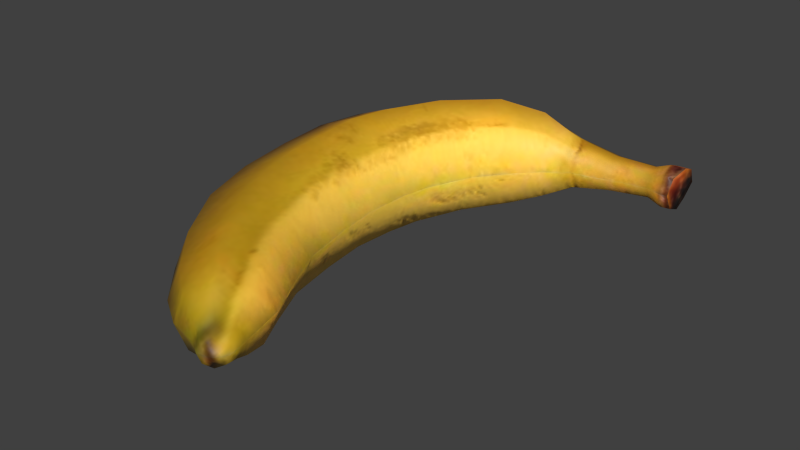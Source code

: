 # Source: banana.blend  (saved by Blender 5.2.45; exported with 4.5.12 LTS)
import bpy
from mathutils import Matrix  # noqa: F401  (used for matrix-valued properties, if any)

bpy.ops.wm.read_factory_settings(use_empty=True)
scene = bpy.context.scene
scene.name = 'Scene'

# ---- collections
col_collection_1 = bpy.data.collections.new('Collection 1'); scene.collection.children.link(col_collection_1)

# ---- images (referenced by path relative to the original .blend; pixels are not part of the script)
import os
ASSET_DIR = os.environ.get("B2B_ASSET_DIR", "")  # directory of the original .blend (textures are referenced by path, not embedded)
HERE = os.path.dirname(os.path.abspath(__file__))  # packed textures are extracted next to this script under _unpacked/

def load_image(name, relpath, width, height, colorspace="sRGB"):
    """Load a texture the original file referenced (path relative to the .blend, or extracted next to this script)."""
    p = next((c for c in (os.path.join(HERE, relpath), os.path.join(ASSET_DIR, relpath)) if relpath and os.path.exists(c)), "")
    if p:
        img = bpy.data.images.load(p, check_existing=True)
        img.name = name
    else:  # same state as the original file: an image datablock whose file is absent (Cycles renders it pink)
        img = bpy.data.images.new(name, width, height)
        img.source = "FILE"
        img.filepath = "//" + (relpath or name)
    img.colorspace_settings.name = colorspace
    return img
img_banana_texture_jpg_001 = load_image('Banana_texture.jpg.001', '_unpacked/Banana_texture.bc1db0bc.jpg', 256, 256, 'sRGB')
img_banana_normal_jpg_001 = load_image('Banana_normal.jpg.001', '_unpacked/Banana_normal.840adf0c.jpg', 256, 256, 'Non-Color')

# ---- materials (node trees are filled in below, after node groups)
mat_material = bpy.data.materials.new('Material')
mat_material.alpha_threshold = 0.0
mat_material.use_backface_culling_lightprobe_volume = False
mat_material.use_transparent_shadow = False
mat_material.roughness = 0.5
mat_material.specular_intensity = 0.08621
mat_material.line_color = (0.0, 0.0, 0.0, 1.0)

# ---- material node trees
mat_material.use_nodes = True; mat_material.node_tree.nodes.clear()
_N = mat_material.node_tree.nodes; _L = mat_material.node_tree.links
n0 = _N.new('ShaderNodeOutputMaterial'); n0.name = 'Material Output'; n0.location = (600, 100)
n1 = _N.new('ShaderNodeBsdfPrincipled'); n1.name = 'Principled BSDF'; n1.location = (300, 100)
n1.inputs[2].default_value = 0.55
n1.inputs[10].default_value = 0.005
n2 = _N.new('ShaderNodeTexImage'); n2.name = 'Image Texture'; n2.location = (-500, 400)
n2.label = 'Base Color'
n2.image = img_banana_texture_jpg_001
n3 = _N.new('ShaderNodeTexImage'); n3.name = 'Image Texture.001'; n3.location = (-500, 0)
n3.label = 'Normal'
n3.image = img_banana_normal_jpg_001
n4 = _N.new('ShaderNodeNormalMap'); n4.name = 'Normal Map'; n4.location = (-50, 0)
n4.width = 160
n5 = _N.new('ShaderNodeHueSaturation'); n5.name = 'Banana Color Brightness'; n5.location = (-100, 400)
n5.label = 'Compensate painted-in dark shading'
n5.width = 160
n5.inputs[2].default_value = 2.0
_L.new(n1.outputs[0], n0.inputs[0])
_L.new(n3.outputs[0], n4.inputs[1])
_L.new(n4.outputs[0], n1.inputs[5])
_L.new(n2.outputs[0], n5.inputs[4])
_L.new(n5.outputs[0], n1.inputs[0])
n0.is_active_output = True

# ---- world
world_world = bpy.data.worlds.new('World'); scene.world = world_world
world_world.use_nodes = True; world_world.node_tree.nodes.clear()
_N = world_world.node_tree.nodes; _L = world_world.node_tree.links
n0 = _N.new('ShaderNodeOutputWorld'); n0.name = 'World Output'; n0.location = (280, 0)
n1 = _N.new('ShaderNodeBackground'); n1.name = 'Background'; n1.location = (0, 0)
n1.inputs[0].default_value = (0.05088, 0.05088, 0.05088, 1.0)
n2 = _N.new('NodeFrame'); n2.name = 'Frame'; n2.location = (0, 0)
n2.label = 'Versioning: Use Nodes was removed'
n2.width = 160
n0.parent = n2
n1.parent = n2
_L.new(n1.outputs[0], n0.inputs[0])
n0.is_active_output = True
world_world.color = (0.05088, 0.05088, 0.05088)
world_world.use_sun_shadow = False
world_world.sun_shadow_jitter_overblur = 0.0
world_world.cycles.sampling_method = 'MANUAL'
world_world.cycles.sample_map_resolution = 256

# ---- meshes
me_plane = bpy.data.meshes.new('Plane')
me_plane.from_pydata([(-1.0, -1.0, 0.0), (1.0, -1.0, 0.0), (-1.0, 1.0, 0.0), (1.0, 1.0, 0.0)], [], [(0, 1, 3, 2)])
_uv = me_plane.uv_layers.new(name='UVMap')
_uv.uv.foreach_set('vector', [0.0, 0.0, 1.0, 0.0, 1.0, 1.0, 0.0, 1.0])
me_plane.update()
me_cylinder = bpy.data.meshes.new('Cylinder')
me_cylinder.from_pydata([(-0.07947, 0.0528, 0.2721), (-0.08718, 0.0554, 0.1813), (-0.1158, 0.03733, 0.2806), (-0.1263, 0.03917, 0.1809), (-0.1309, -1.589e-08, 0.2841), (-0.1426, -1.068e-09, 0.1808), (-0.1158, -0.03734, 0.2806), (-0.1263, -0.03917, 0.1809), (-0.07947, -0.0528, 0.2721), (-0.08718, -0.0554, 0.1813), (-0.04311, -0.03733, 0.2637), (-0.048, -0.03917, 0.1817), (-0.02804, -1.258e-08, 0.2602), (-0.03178, 2.015e-09, 0.1819), (-0.04311, 0.03733, 0.2637), (-0.048, 0.03917, 0.1817), (-0.04112, 0.0462, 0.3652), (-0.06036, 0.0536, 0.09719), (-0.03327, -4.942e-09, 0.2195), (-0.04886, -0.03779, 0.221), (-0.08648, -0.05344, 0.2246), (-0.1241, -0.03779, 0.2282), (-0.1397, -7.981e-09, 0.2297), (-0.1241, 0.03779, 0.2282), (-0.08648, 0.05344, 0.2246), (-0.04886, 0.03779, 0.221), (-0.08059, 0.05487, 0.1463), (-0.1189, 0.0388, 0.1401), (-0.1348, 3.732e-09, 0.1376), (-0.1189, -0.0388, 0.1401), (-0.08059, -0.05487, 0.1463), (-0.04229, -0.0388, 0.1524), (-0.02642, 6.972e-09, 0.155), (-0.04229, 0.0388, 0.1524), (-0.02554, 0.0503, 0.05296), (-0.09601, 0.0379, 0.08432), (-0.1108, 7.158e-09, 0.07899), (-0.09601, -0.0379, 0.08432), (-0.06036, -0.0536, 0.09719), (-0.02471, -0.0379, 0.1101), (-0.009947, 1.1e-08, 0.1154), (-0.02471, 0.0379, 0.1101), (0.008971, 0.04029, 0.03351), (-0.05428, 0.03557, 0.032), (-0.06618, 9.326e-09, 0.02332), (-0.05428, -0.03557, 0.032), (-0.02554, -0.0503, 0.05296), (0.003206, -0.03557, 0.07391), (0.01511, 1.472e-08, 0.08259), (0.003206, 0.03557, 0.07391), (-0.0659, 0.05023, 0.3217), (-0.006839, 0.02849, 0.009816), (-0.01339, 1.214e-08, -8.941e-08), (-0.006839, -0.02849, 0.009816), (0.008971, -0.04029, 0.03351), (0.02478, -0.02849, 0.05721), (0.03133, 1.92e-08, 0.06703), (0.02478, 0.02849, 0.05721), (0.08059, 0.01654, 0.02853), (-0.0999, 0.03552, 0.332), (-0.114, -2.489e-08, 0.3363), (-0.0999, -0.03552, 0.332), (-0.0659, -0.05023, 0.3217), (-0.03189, -0.03552, 0.3115), (-0.01781, -2.152e-08, 0.3072), (-0.03189, 0.03552, 0.3115), (-0.01622, 0.04026, 0.3991), (-0.07038, 0.03267, 0.3797), (-0.08251, -3.221e-08, 0.3857), (-0.07038, -0.03267, 0.3797), (-0.04112, -0.0462, 0.3652), (-0.01185, -0.03267, 0.3507), (0.0002673, -2.834e-08, 0.3447), (-0.01185, 0.03267, 0.3507), (0.0005577, 0.02948, 0.4202), (-0.04107, 0.02847, 0.413), (-0.05136, -3.835e-08, 0.4187), (-0.04107, -0.02847, 0.413), (-0.01622, -0.04026, 0.3991), (0.008627, -0.02847, 0.3852), (0.01892, -3.474e-08, 0.3794), (0.008627, 0.02847, 0.3852), (0.01636, 0.01718, 0.4325), (-0.01717, 0.02085, 0.4311), (-0.02451, -4.347e-08, 0.4357), (-0.01717, -0.02085, 0.4311), (0.0005577, -0.02948, 0.4202), (0.01829, -0.02085, 0.4092), (0.02563, -4.064e-08, 0.4046), (0.01829, 0.02085, 0.4092), (0.02417, 0.01137, 0.4434), (0.00648, 0.01215, 0.4395), (0.002386, -4.514e-08, 0.4425), (0.00648, -0.01215, 0.4395), (0.01636, -0.01718, 0.4325), (0.02625, -0.01215, 0.4254), (0.03034, -4.333e-08, 0.4225), (0.02625, 0.01215, 0.4254), (0.01763, 0.008041, 0.4481), (0.01492, -4.721e-08, 0.45), (0.01763, -0.008042, 0.4481), (0.02417, -0.01137, 0.4434), (0.03072, -0.008042, 0.4387), (0.03343, -4.601e-08, 0.4368), (0.03072, 0.008041, 0.4387), (0.02793, -4.694e-08, 0.4467), (0.04317, 0.02366, 0.02984), (0.03761, 0.01673, 0.01406), (0.0353, 1.006e-08, 0.00753), (0.03761, -0.01673, 0.01406), (0.04317, -0.02366, 0.02984), (0.04874, -0.01673, 0.04562), (0.05105, 1.562e-08, 0.05215), (0.04874, 0.01673, 0.04562), (0.116, 0.01453, 0.02334), (0.07965, 0.01169, 0.01688), (0.07927, 1.191e-08, 0.01205), (0.07965, -0.01169, 0.01688), (0.08059, -0.01654, 0.02853), (0.08152, -0.01169, 0.04019), (0.0819, 1.692e-08, 0.04502), (0.08152, 0.01169, 0.04019), (0.1296, 0.01981, 0.02226), (0.1152, 0.01027, 0.0131), (0.1148, 1.773e-08, 0.00886), (0.1152, -0.01027, 0.0131), (0.116, -0.01453, 0.02334), (0.1168, -0.01027, 0.03358), (0.1172, 2.213e-08, 0.03782), (0.1168, 0.01027, 0.03358), (0.1426, 0.01981, 0.02122), (0.1285, 0.01401, 0.008291), (0.128, 1.708e-08, 0.002506), (0.1285, -0.01401, 0.008291), (0.1296, -0.01981, 0.02226), (0.1307, -0.01401, 0.03622), (0.1312, 2.309e-08, 0.04201), (0.1307, 0.01401, 0.03622), (0.1415, 0.01401, 0.007255), (0.141, 1.708e-08, 0.00147), (0.1378, -0.01401, 0.00685), (0.1385, -0.01981, 0.02081), (0.139, -0.01401, 0.03523), (0.1377, 2.396e-08, 0.04088), (0.139, 0.01401, 0.03523), (0.1397, 2.055e-08, 0.02122)], [], [(24, 1, 3, 23), (23, 3, 5, 22), (22, 5, 7, 21), (21, 7, 9, 20), (20, 9, 11, 19), (19, 11, 13, 18), (25, 15, 1, 24), (18, 13, 15, 25), (12, 18, 25, 14), (14, 25, 24, 0), (10, 19, 18, 12), (10, 12, 64, 63), (2, 4, 60, 59), (12, 14, 65, 64), (4, 6, 61, 60), (0, 2, 59, 50), (14, 0, 50, 65), (6, 8, 62, 61), (8, 10, 63, 62), (8, 20, 19, 10), (6, 21, 20, 8), (4, 22, 21, 6), (2, 23, 22, 4), (0, 24, 23, 2), (3, 1, 26, 27), (1, 15, 33, 26), (9, 7, 29, 30), (11, 9, 30, 31), (13, 11, 31, 32), (5, 3, 27, 28), (15, 13, 32, 33), (7, 5, 28, 29), (28, 27, 35, 36), (33, 32, 40, 41), (31, 30, 38, 39), (29, 28, 36, 37), (26, 33, 41, 17), (27, 26, 17, 35), (32, 31, 39, 40), (30, 29, 37, 38), (37, 36, 44, 45), (17, 41, 49, 34), (35, 17, 34, 43), (40, 39, 47, 48), (38, 37, 45, 46), (36, 35, 43, 44), (41, 40, 48, 49), (39, 38, 46, 47), (46, 45, 53, 54), (44, 43, 51, 52), (49, 48, 56, 57), (47, 46, 54, 55), (45, 44, 52, 53), (34, 49, 57, 42), (43, 34, 42, 51), (48, 47, 55, 56), (55, 54, 110, 111), (53, 52, 108, 109), (42, 57, 113, 106), (51, 42, 106, 107), (56, 55, 111, 112), (54, 53, 109, 110), (52, 51, 107, 108), (57, 56, 112, 113), (50, 59, 67, 16), (63, 64, 72, 71), (61, 62, 70, 69), (59, 60, 68, 67), (64, 65, 73, 72), (62, 63, 71, 70), (60, 61, 69, 68), (65, 50, 16, 73), (67, 68, 76, 75), (72, 73, 81, 80), (70, 71, 79, 78), (68, 69, 77, 76), (73, 16, 66, 81), (16, 67, 75, 66), (71, 72, 80, 79), (69, 70, 78, 77), (76, 77, 85, 84), (81, 66, 74, 89), (66, 75, 83, 74), (79, 80, 88, 87), (77, 78, 86, 85), (75, 76, 84, 83), (80, 81, 89, 88), (78, 79, 87, 86), (85, 86, 94, 93), (83, 84, 92, 91), (88, 89, 97, 96), (86, 87, 95, 94), (84, 85, 93, 92), (89, 74, 82, 97), (74, 83, 91, 82), (87, 88, 96, 95), (94, 95, 102, 101), (92, 93, 100, 99), (97, 82, 90, 104), (82, 91, 98, 90), (95, 96, 103, 102), (93, 94, 101, 100), (91, 92, 99, 98), (96, 97, 104, 103), (101, 102, 105), (100, 101, 105), (104, 90, 105), (90, 98, 105), (99, 100, 105), (103, 104, 105), (98, 99, 105), (102, 103, 105), (113, 112, 120, 121), (111, 110, 118, 119), (109, 108, 116, 117), (106, 113, 121, 58), (107, 106, 58, 115), (112, 111, 119, 120), (110, 109, 117, 118), (108, 107, 115, 116), (58, 121, 129, 114), (115, 58, 114, 123), (120, 119, 127, 128), (118, 117, 125, 126), (116, 115, 123, 124), (121, 120, 128, 129), (119, 118, 126, 127), (117, 116, 124, 125), (124, 123, 131, 132), (129, 128, 136, 137), (127, 126, 134, 135), (125, 124, 132, 133), (114, 129, 137, 122), (123, 114, 122, 131), (128, 127, 135, 136), (126, 125, 133, 134), (133, 132, 139, 140), (122, 137, 144, 130), (131, 122, 130, 138), (136, 135, 142, 143), (134, 133, 140, 141), (132, 131, 138, 139), (137, 136, 143, 144), (135, 134, 141, 142), (140, 139, 145), (138, 130, 145), (130, 144, 145), (141, 140, 145), (142, 141, 145), (143, 142, 145), (139, 138, 145), (144, 143, 145)])
me_cylinder.polygons.foreach_set('use_smooth', [True] * 152)
_uv = me_cylinder.uv_layers.new(name='UVMap')
_uv.uv.foreach_set('vector', [0.7239, 0.4028, 0.706, 0.4728, 0.6397, 0.4557, 0.6589, 0.382, 0.6589, 0.382, 0.6397, 0.4557, 0.5717, 0.4407, 0.5942, 0.3607, 0.4496, 0.3495, 0.4725, 0.4307, 0.4035, 0.4458, 0.384, 0.3711, 0.384, 0.3711, 0.4035, 0.4458, 0.3363, 0.4632, 0.3182, 0.3922, 0.3182, 0.3922, 0.3363, 0.4632, 0.2653, 0.4812, 0.2492, 0.4127, 0.2492, 0.4127, 0.2653, 0.4812, 0.1916, 0.4957, 0.179, 0.4307, 0.7919, 0.423, 0.776, 0.4906, 0.706, 0.4728, 0.7239, 0.4028, 0.8611, 0.4408, 0.8487, 0.5048, 0.776, 0.4906, 0.7919, 0.423, 0.8803, 0.3729, 0.8611, 0.4408, 0.7919, 0.423, 0.8142, 0.3513, 0.8142, 0.3513, 0.7919, 0.423, 0.7239, 0.4028, 0.7497, 0.3267, 0.2266, 0.3399, 0.2492, 0.4127, 0.179, 0.4307, 0.1595, 0.3618, 0.2266, 0.3399, 0.1595, 0.3618, 0.1338, 0.2812, 0.1979, 0.2589, 0.6883, 0.3006, 0.628, 0.2732, 0.6721, 0.1917, 0.7263, 0.2234, 0.8803, 0.3729, 0.8142, 0.3513, 0.8426, 0.2714, 0.9057, 0.2935, 0.4153, 0.2609, 0.3543, 0.2886, 0.3158, 0.2104, 0.3707, 0.1783, 0.7497, 0.3267, 0.6883, 0.3006, 0.7263, 0.2234, 0.7824, 0.2488, 0.8142, 0.3513, 0.7497, 0.3267, 0.7824, 0.2488, 0.8426, 0.2714, 0.3543, 0.2886, 0.2921, 0.3151, 0.259, 0.2361, 0.3158, 0.2104, 0.2921, 0.3151, 0.2266, 0.3399, 0.1979, 0.2589, 0.259, 0.2361, 0.2921, 0.3151, 0.3182, 0.3922, 0.2492, 0.4127, 0.2266, 0.3399, 0.3543, 0.2886, 0.384, 0.3711, 0.3182, 0.3922, 0.2921, 0.3151, 0.4153, 0.2609, 0.4496, 0.3495, 0.384, 0.3711, 0.3543, 0.2886, 0.6883, 0.3006, 0.6589, 0.382, 0.5942, 0.3607, 0.628, 0.2732, 0.7497, 0.3267, 0.7239, 0.4028, 0.6589, 0.382, 0.6883, 0.3006, 0.6397, 0.4557, 0.706, 0.4728, 0.6996, 0.5311, 0.6324, 0.5211, 0.706, 0.4728, 0.776, 0.4906, 0.7703, 0.5428, 0.6996, 0.5311, 0.3363, 0.4632, 0.4035, 0.4458, 0.4109, 0.5121, 0.3428, 0.5222, 0.2653, 0.4812, 0.3363, 0.4632, 0.3428, 0.5222, 0.2711, 0.5341, 0.1916, 0.4957, 0.2653, 0.4812, 0.2711, 0.5341, 0.1972, 0.5433, 0.5717, 0.4407, 0.6397, 0.4557, 0.6324, 0.5211, 0.5636, 0.5154, 0.776, 0.4906, 0.8487, 0.5048, 0.8431, 0.5518, 0.7703, 0.5428, 0.4035, 0.4458, 0.4725, 0.4307, 0.4807, 0.5063, 0.4109, 0.5121, 0.5636, 0.5154, 0.6324, 0.5211, 0.6365, 0.6157, 0.5701, 0.6223, 0.7703, 0.5428, 0.8431, 0.5518, 0.8409, 0.6262, 0.7697, 0.623, 0.2711, 0.5341, 0.3428, 0.5222, 0.3407, 0.6096, 0.2717, 0.6155, 0.4109, 0.5121, 0.4807, 0.5063, 0.4741, 0.6147, 0.4067, 0.6081, 0.6996, 0.5311, 0.7703, 0.5428, 0.7697, 0.623, 0.7016, 0.6172, 0.6324, 0.5211, 0.6996, 0.5311, 0.7016, 0.6172, 0.6365, 0.6157, 0.1972, 0.5433, 0.2711, 0.5341, 0.2717, 0.6155, 0.1995, 0.6187, 0.3428, 0.5222, 0.4109, 0.5121, 0.4067, 0.6081, 0.3407, 0.6096, 0.4067, 0.6081, 0.4741, 0.6147, 0.4384, 0.7303, 0.3801, 0.707, 0.7016, 0.6172, 0.7697, 0.623, 0.7798, 0.7, 0.7193, 0.7027, 0.6365, 0.6157, 0.7016, 0.6172, 0.7193, 0.7027, 0.6627, 0.7133, 0.1995, 0.6187, 0.2717, 0.6155, 0.2614, 0.6936, 0.1953, 0.6912, 0.3407, 0.6096, 0.4067, 0.6081, 0.3801, 0.707, 0.3227, 0.6963, 0.5701, 0.6223, 0.6365, 0.6157, 0.6627, 0.7133, 0.6053, 0.7363, 0.7697, 0.623, 0.8409, 0.6262, 0.845, 0.6978, 0.7798, 0.7, 0.2717, 0.6155, 0.3407, 0.6096, 0.3227, 0.6963, 0.2614, 0.6936, 0.3227, 0.6963, 0.3801, 0.707, 0.3364, 0.7731, 0.2938, 0.7519, 0.6053, 0.7363, 0.6627, 0.7133, 0.7059, 0.7785, 0.6675, 0.8129, 0.7798, 0.7, 0.845, 0.6978, 0.8486, 0.7364, 0.7962, 0.7449, 0.2614, 0.6936, 0.3227, 0.6963, 0.2938, 0.7519, 0.2448, 0.7391, 0.3801, 0.707, 0.4384, 0.7303, 0.3753, 0.8081, 0.3364, 0.7731, 0.7193, 0.7027, 0.7798, 0.7, 0.7962, 0.7449, 0.7479, 0.7576, 0.6627, 0.7133, 0.7193, 0.7027, 0.7479, 0.7576, 0.7059, 0.7785, 0.1953, 0.6912, 0.2614, 0.6936, 0.2448, 0.7391, 0.1917, 0.7304, 0.2448, 0.7391, 0.2938, 0.7519, 0.248, 0.8018, 0.2162, 0.7858, 0.3364, 0.7731, 0.3753, 0.8081, 0.2959, 0.8493, 0.2753, 0.8226, 0.7479, 0.7576, 0.7962, 0.7449, 0.8244, 0.791, 0.793, 0.8068, 0.7059, 0.7785, 0.7479, 0.7576, 0.793, 0.8068, 0.766, 0.8273, 0.1917, 0.7304, 0.2448, 0.7391, 0.2162, 0.7858, 0.1838, 0.7733, 0.2938, 0.7519, 0.3364, 0.7731, 0.2753, 0.8226, 0.248, 0.8018, 0.6675, 0.8129, 0.7059, 0.7785, 0.766, 0.8273, 0.7458, 0.8536, 0.7962, 0.7449, 0.8486, 0.7364, 0.8564, 0.7787, 0.8244, 0.791, 0.7824, 0.2488, 0.7263, 0.2234, 0.7787, 0.1531, 0.8253, 0.1821, 0.1979, 0.2589, 0.1338, 0.2812, 0.1065, 0.2125, 0.1639, 0.1917, 0.3158, 0.2104, 0.259, 0.2361, 0.2158, 0.1683, 0.2629, 0.1392, 0.7263, 0.2234, 0.6721, 0.1917, 0.7352, 0.1155, 0.7787, 0.1531, 0.9057, 0.2935, 0.8426, 0.2714, 0.8763, 0.2054, 0.9326, 0.2259, 0.259, 0.2361, 0.1979, 0.2589, 0.1639, 0.1917, 0.2158, 0.1683, 0.3707, 0.1783, 0.3158, 0.2104, 0.2629, 0.1392, 0.3068, 0.1013, 0.8426, 0.2714, 0.7824, 0.2488, 0.8253, 0.1821, 0.8763, 0.2054, 0.7787, 0.1531, 0.7352, 0.1155, 0.7949, 0.06707, 0.8264, 0.1056, 0.9326, 0.2259, 0.8763, 0.2054, 0.9049, 0.1492, 0.9531, 0.1607, 0.2158, 0.1683, 0.1639, 0.1917, 0.1353, 0.1343, 0.1778, 0.1171, 0.3068, 0.1013, 0.2629, 0.1392, 0.215, 0.09103, 0.2467, 0.05257, 0.8763, 0.2054, 0.8253, 0.1821, 0.8632, 0.1318, 0.9049, 0.1492, 0.8253, 0.1821, 0.7787, 0.1531, 0.8264, 0.1056, 0.8632, 0.1318, 0.1639, 0.1917, 0.1065, 0.2125, 0.08566, 0.1458, 0.1353, 0.1343, 0.2629, 0.1392, 0.2158, 0.1683, 0.1778, 0.1171, 0.215, 0.09103, 0.2467, 0.05257, 0.215, 0.09103, 0.1783, 0.06197, 0.1964, 0.02948, 0.9049, 0.1492, 0.8632, 0.1318, 0.8891, 0.0987, 0.9205, 0.1115, 0.8632, 0.1318, 0.8264, 0.1056, 0.8633, 0.07703, 0.8891, 0.0987, 0.1353, 0.1343, 0.08566, 0.1458, 0.08253, 0.1002, 0.12, 0.09559, 0.215, 0.09103, 0.1778, 0.1171, 0.1521, 0.08322, 0.1783, 0.06197, 0.8264, 0.1056, 0.7949, 0.06707, 0.8453, 0.04395, 0.8633, 0.07703, 0.9531, 0.1607, 0.9049, 0.1492, 0.9205, 0.1115, 0.9564, 0.1164, 0.1778, 0.1171, 0.1353, 0.1343, 0.12, 0.09559, 0.1521, 0.08322, 0.1783, 0.06197, 0.1521, 0.08322, 0.1258, 0.0585, 0.1407, 0.04275, 0.8633, 0.07703, 0.8453, 0.04395, 0.8948, 0.03656, 0.9017, 0.05886, 0.9564, 0.1164, 0.9205, 0.1115, 0.9348, 0.08378, 0.9556, 0.08541, 0.1521, 0.08322, 0.12, 0.09559, 0.1064, 0.06672, 0.1258, 0.0585, 0.1964, 0.02948, 0.1783, 0.06197, 0.1407, 0.04275, 0.1481, 0.02202, 0.9205, 0.1115, 0.8891, 0.0987, 0.916, 0.07503, 0.9348, 0.08378, 0.8891, 0.0987, 0.8633, 0.07703, 0.9017, 0.05886, 0.916, 0.07503, 0.12, 0.09559, 0.08253, 0.1002, 0.08386, 0.06765, 0.1064, 0.06672, 0.1258, 0.0585, 0.1064, 0.06672, 0.1023, 0.04526, 0.1133, 0.04092, 0.1481, 0.02202, 0.1407, 0.04275, 0.1211, 0.0321, 0.1236, 0.01822, 0.9348, 0.08378, 0.916, 0.07503, 0.9284, 0.05805, 0.9391, 0.06289, 0.916, 0.07503, 0.9017, 0.05886, 0.9217, 0.04845, 0.9284, 0.05805, 0.1064, 0.06672, 0.08386, 0.06765, 0.08874, 0.04274, 0.1023, 0.04526, 0.1407, 0.04275, 0.1258, 0.0585, 0.1133, 0.04092, 0.1211, 0.0321, 0.9017, 0.05886, 0.8948, 0.03656, 0.9207, 0.03479, 0.9217, 0.04845, 0.9556, 0.08541, 0.9348, 0.08378, 0.9391, 0.06289, 0.9528, 0.06158, 0.1133, 0.04092, 0.1023, 0.04526, 0.1009, 0.02626, 0.1211, 0.0321, 0.1133, 0.04092, 0.1009, 0.02626, 0.9391, 0.06289, 0.9284, 0.05805, 0.942, 0.04455, 0.9284, 0.05805, 0.9217, 0.04845, 0.942, 0.04455, 0.1236, 0.01822, 0.1211, 0.0321, 0.1009, 0.02626, 0.9528, 0.06158, 0.9391, 0.06289, 0.942, 0.04455, 0.9217, 0.04845, 0.9207, 0.03479, 0.942, 0.04455, 0.1023, 0.04526, 0.08874, 0.04274, 0.1009, 0.02626, 0.8244, 0.791, 0.8564, 0.7787, 0.8841, 0.829, 0.8645, 0.8431, 0.2162, 0.7858, 0.248, 0.8018, 0.1936, 0.8546, 0.1753, 0.8384, 0.2753, 0.8226, 0.2959, 0.8493, 0.2255, 0.8905, 0.2104, 0.8724, 0.793, 0.8068, 0.8244, 0.791, 0.8645, 0.8431, 0.8464, 0.859, 0.766, 0.8273, 0.793, 0.8068, 0.8464, 0.859, 0.8298, 0.8765, 0.1838, 0.7733, 0.2162, 0.7858, 0.1753, 0.8384, 0.1556, 0.8241, 0.248, 0.8018, 0.2753, 0.8226, 0.2104, 0.8724, 0.1936, 0.8546, 0.7458, 0.8536, 0.766, 0.8273, 0.8298, 0.8765, 0.815, 0.8942, 0.8464, 0.859, 0.8645, 0.8431, 0.9097, 0.898, 0.8936, 0.9137, 0.8298, 0.8765, 0.8464, 0.859, 0.8936, 0.9137, 0.8771, 0.9284, 0.1556, 0.8241, 0.1753, 0.8384, 0.1283, 0.8936, 0.1145, 0.8774, 0.1936, 0.8546, 0.2104, 0.8724, 0.1617, 0.925, 0.1447, 0.9097, 0.815, 0.8942, 0.8298, 0.8765, 0.8771, 0.9284, 0.8604, 0.941, 0.8645, 0.8431, 0.8841, 0.829, 0.9245, 0.8824, 0.9097, 0.898, 0.1753, 0.8384, 0.1936, 0.8546, 0.1447, 0.9097, 0.1283, 0.8936, 0.2104, 0.8724, 0.2255, 0.8905, 0.179, 0.9384, 0.1617, 0.925, 0.8604, 0.941, 0.8771, 0.9284, 0.892, 0.9496, 0.871, 0.9631, 0.9097, 0.898, 0.9245, 0.8824, 0.9477, 0.8973, 0.9295, 0.9173, 0.1283, 0.8936, 0.1447, 0.9097, 0.1251, 0.9293, 0.1081, 0.9109, 0.1617, 0.925, 0.179, 0.9384, 0.166, 0.963, 0.144, 0.9467, 0.8936, 0.9137, 0.9097, 0.898, 0.9295, 0.9173, 0.9111, 0.9344, 0.8771, 0.9284, 0.8936, 0.9137, 0.9111, 0.9344, 0.892, 0.9496, 0.1145, 0.8774, 0.1283, 0.8936, 0.1081, 0.9109, 0.09156, 0.8904, 0.1447, 0.9097, 0.1617, 0.925, 0.144, 0.9467, 0.1251, 0.9293, 0.144, 0.9467, 0.166, 0.963, 0.1516, 0.9818, 0.1341, 0.9601, 0.9111, 0.9344, 0.9295, 0.9173, 0.9394, 0.9282, 0.925, 0.9513, 0.892, 0.9496, 0.9111, 0.9344, 0.925, 0.9513, 0.9046, 0.9669, 0.09156, 0.8904, 0.1081, 0.9109, 0.09744, 0.9209, 0.08253, 0.8983, 0.1251, 0.9293, 0.144, 0.9467, 0.1341, 0.9601, 0.115, 0.9413, 0.871, 0.9631, 0.892, 0.9496, 0.9046, 0.9669, 0.8834, 0.9815, 0.9295, 0.9173, 0.9477, 0.8973, 0.9564, 0.9062, 0.9394, 0.9282, 0.1081, 0.9109, 0.1251, 0.9293, 0.115, 0.9413, 0.09744, 0.9209, 0.5273, 0.06387, 0.5674, 0.02605, 0.5943, 0.09213, 0.6218, 0.02605, 0.6608, 0.06408, 0.5943, 0.09213, 0.6608, 0.06408, 0.6601, 0.12, 0.5943, 0.09213, 0.5277, 0.1182, 0.5273, 0.06387, 0.5943, 0.09213, 0.5668, 0.1581, 0.5277, 0.1182, 0.5943, 0.09213, 0.6212, 0.1581, 0.5668, 0.1581, 0.5943, 0.09213, 0.5674, 0.02605, 0.6218, 0.02605, 0.5943, 0.09213, 0.6601, 0.12, 0.6212, 0.1581, 0.5943, 0.09213])
me_cylinder.materials.append(mat_material)
me_cylinder.use_remesh_preserve_volume = False
me_cylinder.use_remesh_preserve_attributes = False
me_cylinder.use_mirror_vertex_groups = False
me_cylinder.update()

# ---- objects
ob_plane = bpy.data.objects.new('Plane', me_plane)
ob_banana = bpy.data.objects.new('banana', me_cylinder)

# ---- transforms, parenting, visibility, modifiers, constraints
ob_plane.location = (0.0, 0.0, 0.0)
ob_plane.scale = (0.5, 0.5, 0.5)
ob_plane.hide_render = True
ob_banana.location = (0.0, 0.2096, 0.04278)
ob_banana.rotation_euler = (1.571, -0.0, 0.0)
ob_banana.lineart.crease_threshold = 0.0

# ---- collection membership
scene.collection.objects.link(ob_plane)
col_collection_1.objects.link(ob_banana)

# ---- scene / render settings (as saved in the file)
scene.frame_start = 1; scene.frame_end = 250; scene.frame_set(1)
scene.render.engine = 'BLENDER_EEVEE_NEXT'
scene.render.image_settings.color_mode = 'RGB'
scene.render.image_settings.compression = 90
scene.render.resolution_percentage = 50
scene.render.dither_intensity = 0.0
scene.render.bake_type = 'DISPLACEMENT'
scene.render.bake_margin = 2
scene.render.bake_bias = 0.0
scene.render.bake_samples = 0
scene.cycles.use_denoising = False
scene.cycles.samples = 10
scene.cycles.sampling_pattern = 'TABULATED_SOBOL'
scene.cycles.light_sampling_threshold = 0.0
scene.cycles.use_adaptive_sampling = False
scene.cycles.use_light_tree = False
scene.cycles.blur_glossy = 0.0
scene.cycles.volume_bounces = 1
scene.cycles.pixel_filter_type = 'GAUSSIAN'
scene.cycles.sample_clamp_indirect = 0.0
scene.eevee.fast_gi_thickness_near = 0.1
scene.eevee.fast_gi_thickness_far = 0.0
scene.view_settings.view_transform = 'Standard'
bpy.context.view_layer.update()

# ---- added for rendering (the .blend has no active camera and no usable light): camera, sun
cam_auto = bpy.data.cameras.new('AutoCamera')
cam_auto.lens = 50.0
cam_auto.sensor_width = 36.0
cam_auto.clip_end = 1000.0
ob_auto_camera = bpy.data.objects.new('AutoCamera', cam_auto)
scene.collection.objects.link(ob_auto_camera)
ob_auto_camera.location = (0.503448, -0.619579, 0.445539)
ob_auto_camera.rotation_euler = (1.09748, -7.21219e-08, 0.694738)
scene.camera = ob_auto_camera
light_auto_sun = bpy.data.lights.new('AutoSun', 'SUN')
light_auto_sun.energy = 3.0
light_auto_sun.angle = 0.0523599
ob_auto_sun = bpy.data.objects.new('AutoSun', light_auto_sun)
scene.collection.objects.link(ob_auto_sun)
ob_auto_sun.rotation_euler = (0.872665, 0.174533, 0.523599)
bpy.context.view_layer.update()
